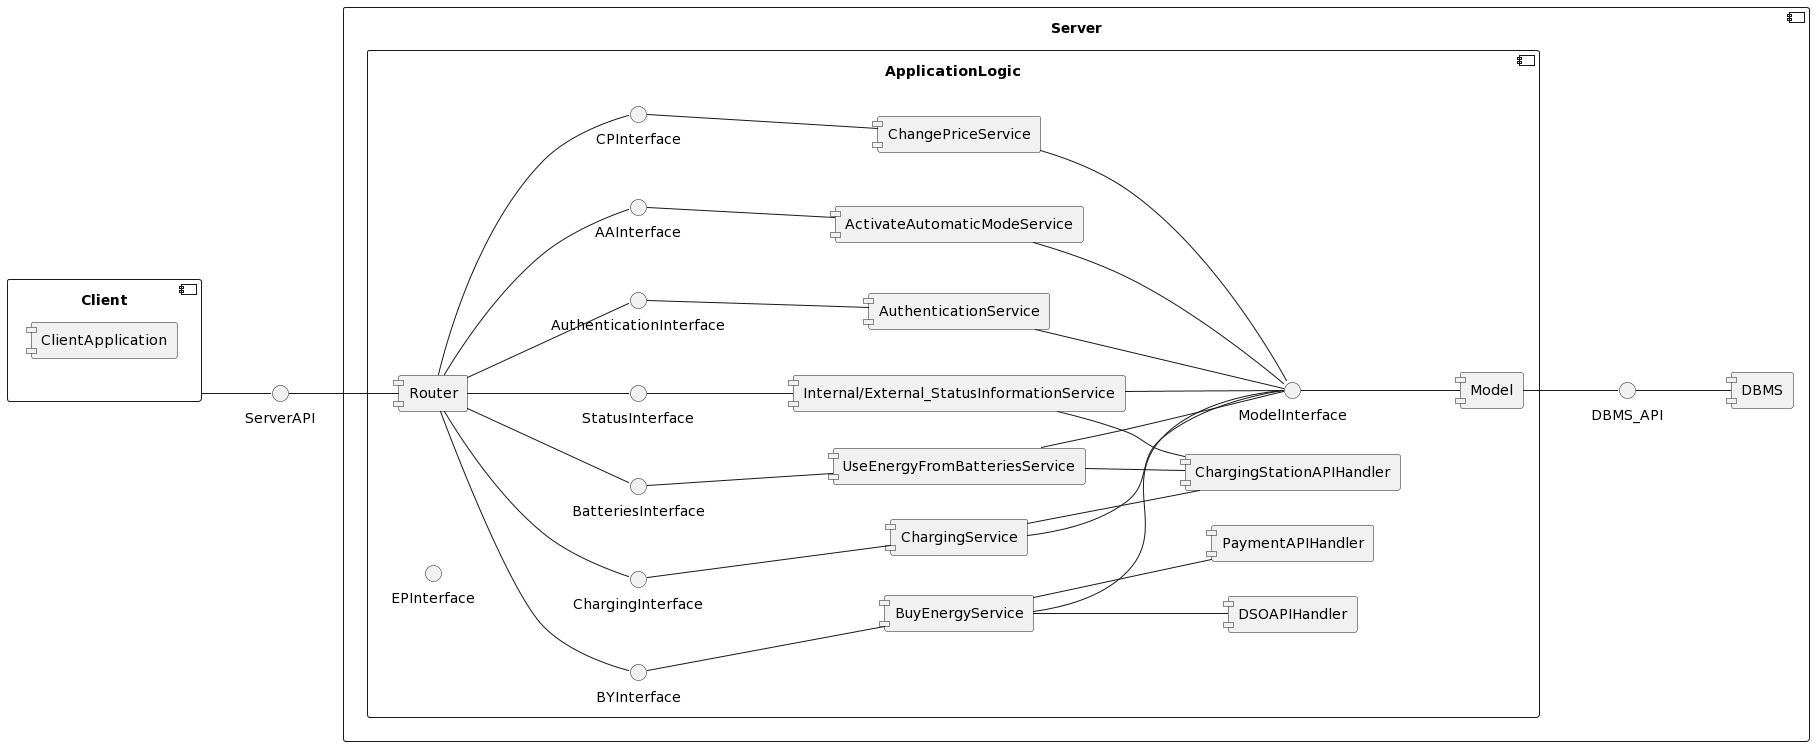

The diagram above was rendered by PlantUML. Its source (embedded in the PNG):
@startuml
skinparam componentStyle uml1
left to right direction

() "ServerAPI" as SI

component Client{
  component "ClientApplication" {
  }
  
}

component Server {
() "DBMS_API"
component "ApplicationLogic"{ 
component "Router" as R
component "AuthenticationService"
component "Model"
component "ChangePriceService"
component "ActivateAutomaticModeService"
component "BuyEnergyService"
component "Internal/External_StatusInformationService"
component "UseEnergyFromBatteriesService"
component "ChargingService"

together {
component "PaymentAPIHandler"
component "ChargingStationAPIHandler"
component "DSOAPIHandler"
}

() "AuthenticationInterface"
() "ModelInterface"
()"CPInterface"
()"AAInterface"
()"EPInterface"
()"BYInterface"
()"StatusInterface"
()"BatteriesInterface"
()"ChargingInterface"

  }  
component "DBMS" as DB {
  }
  
}

Client -down- SI
SI -down- R
R -- "AuthenticationInterface"

"AuthenticationInterface" -d- "AuthenticationService"
"AuthenticationService" -- "ModelInterface"
"ModelInterface" -- "Model"
"Model" -- "DBMS_API"
"DBMS_API" -- DB 

"ChangePriceService" -up- "CPInterface"
"ActivateAutomaticModeService" -up- "AAInterface"
"BuyEnergyService" -up- "BYInterface"
"Internal/External_StatusInformationService" -up- "StatusInterface"
"UseEnergyFromBatteriesService" -up- "BatteriesInterface"
"ChargingService" -up- "ChargingInterface"

R -down- "CPInterface"
R -down- "AAInterface"
R -down- "BYInterface"
R -down- "StatusInterface"
R -down- "BatteriesInterface"
R -down- "ChargingInterface"

"ChangePriceService" -- "ModelInterface"
"ActivateAutomaticModeService" -- "ModelInterface"
"BuyEnergyService" -- "ModelInterface"
"Internal/External_StatusInformationService" -- "ModelInterface"
"UseEnergyFromBatteriesService" -- "ModelInterface"
"ChargingService" -- "ModelInterface"


"BuyEnergyService" -- "DSOAPIHandler"
"BuyEnergyService" -- "PaymentAPIHandler"
"Internal/External_StatusInformationService" -- "ChargingStationAPIHandler"
"UseEnergyFromBatteriesService" -- "ChargingStationAPIHandler"
"ChargingService" -- "ChargingStationAPIHandler"
@enduml